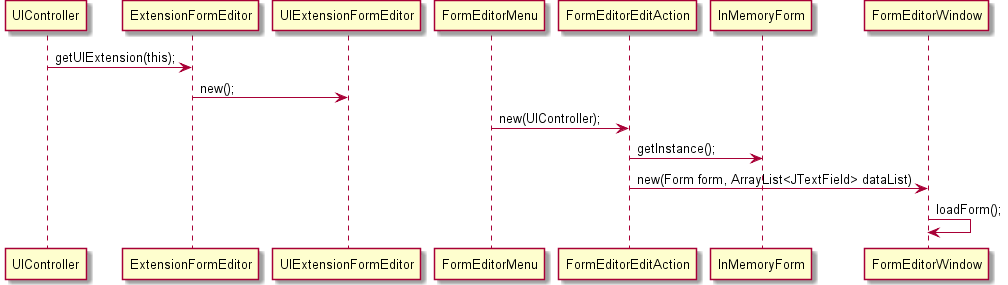

The diagram above was rendered by PlantUML. Its source (embedded in the PNG):
@startuml doc-files/us53_design2.png
UIController -> ExtensionFormEditor : getUIExtension(this);
ExtensionFormEditor -> UIExtensionFormEditor : new();
FormEditorMenu -> FormEditorEditAction : new(UIController);
FormEditorEditAction -> InMemoryForm : getInstance();
FormEditorEditAction -> FormEditorWindow : new(Form form, ArrayList<JTextField> dataList)
FormEditorWindow -> FormEditorWindow : loadForm();
@enduml